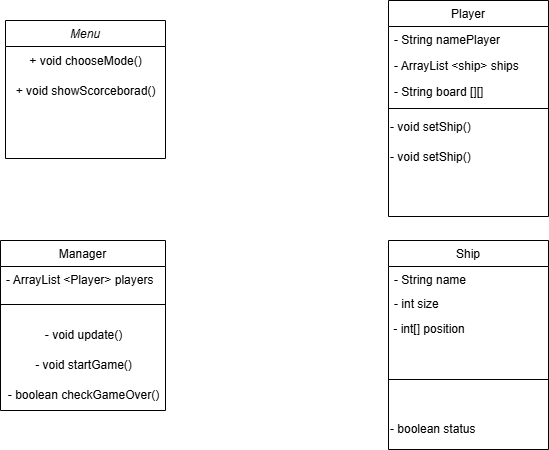

The diagram above was exported from draw.io. Its source (the exported page's mxGraphModel, read from the mxfile embedded in the PNG):
<mxGraphModel dx="1071" dy="576" grid="1" gridSize="10" guides="1" tooltips="1" connect="1" arrows="1" fold="1" page="1" pageScale="1" pageWidth="827" pageHeight="1169" math="0" shadow="0">
  <root>
    <mxCell id="WIyWlLk6GJQsqaUBKTNV-0" />
    <mxCell id="WIyWlLk6GJQsqaUBKTNV-1" parent="WIyWlLk6GJQsqaUBKTNV-0" />
    <mxCell id="zkfFHV4jXpPFQw0GAbJ--0" value="Menu" style="swimlane;fontStyle=2;align=center;verticalAlign=top;childLayout=stackLayout;horizontal=1;startSize=26;horizontalStack=0;resizeParent=1;resizeLast=0;collapsible=1;marginBottom=0;rounded=0;shadow=0;strokeWidth=1;" parent="WIyWlLk6GJQsqaUBKTNV-1" vertex="1">
      <mxGeometry x="125" y="140" width="160" height="138" as="geometry">
        <mxRectangle x="230" y="140" width="160" height="26" as="alternateBounds" />
      </mxGeometry>
    </mxCell>
    <mxCell id="XSh14DQxsVpirStbG3xr-0" value="+ void chooseMode()" style="text;html=1;align=center;verticalAlign=middle;resizable=0;points=[];autosize=1;strokeColor=none;fillColor=none;" vertex="1" parent="zkfFHV4jXpPFQw0GAbJ--0">
      <mxGeometry y="26" width="160" height="30" as="geometry" />
    </mxCell>
    <mxCell id="XSh14DQxsVpirStbG3xr-1" value="+ void showScorceborad()" style="text;html=1;align=center;verticalAlign=middle;resizable=0;points=[];autosize=1;strokeColor=none;fillColor=none;" vertex="1" parent="zkfFHV4jXpPFQw0GAbJ--0">
      <mxGeometry y="56" width="160" height="30" as="geometry" />
    </mxCell>
    <mxCell id="zkfFHV4jXpPFQw0GAbJ--6" value="Manager" style="swimlane;fontStyle=0;align=center;verticalAlign=top;childLayout=stackLayout;horizontal=1;startSize=26;horizontalStack=0;resizeParent=1;resizeLast=0;collapsible=1;marginBottom=0;rounded=0;shadow=0;strokeWidth=1;" parent="WIyWlLk6GJQsqaUBKTNV-1" vertex="1">
      <mxGeometry x="120" y="360" width="165" height="170" as="geometry">
        <mxRectangle x="130" y="380" width="160" height="26" as="alternateBounds" />
      </mxGeometry>
    </mxCell>
    <mxCell id="zkfFHV4jXpPFQw0GAbJ--7" value="- ArrayList &lt;Player&gt; players" style="text;align=left;verticalAlign=top;spacingLeft=4;spacingRight=4;overflow=hidden;rotatable=0;points=[[0,0.5],[1,0.5]];portConstraint=eastwest;" parent="zkfFHV4jXpPFQw0GAbJ--6" vertex="1">
      <mxGeometry y="26" width="165" height="22" as="geometry" />
    </mxCell>
    <mxCell id="zkfFHV4jXpPFQw0GAbJ--9" value="" style="line;html=1;strokeWidth=1;align=left;verticalAlign=middle;spacingTop=-1;spacingLeft=3;spacingRight=3;rotatable=0;labelPosition=right;points=[];portConstraint=eastwest;" parent="zkfFHV4jXpPFQw0GAbJ--6" vertex="1">
      <mxGeometry y="48" width="165" height="32" as="geometry" />
    </mxCell>
    <mxCell id="XSh14DQxsVpirStbG3xr-18" value="- void update()" style="text;html=1;align=center;verticalAlign=middle;resizable=0;points=[];autosize=1;strokeColor=none;fillColor=none;" vertex="1" parent="zkfFHV4jXpPFQw0GAbJ--6">
      <mxGeometry y="80" width="165" height="30" as="geometry" />
    </mxCell>
    <mxCell id="XSh14DQxsVpirStbG3xr-16" value="- void startGame()" style="text;html=1;align=center;verticalAlign=middle;resizable=0;points=[];autosize=1;strokeColor=none;fillColor=none;" vertex="1" parent="zkfFHV4jXpPFQw0GAbJ--6">
      <mxGeometry y="110" width="165" height="30" as="geometry" />
    </mxCell>
    <mxCell id="XSh14DQxsVpirStbG3xr-17" value="- boolean checkGameOver()" style="text;html=1;align=center;verticalAlign=middle;resizable=0;points=[];autosize=1;strokeColor=none;fillColor=none;" vertex="1" parent="zkfFHV4jXpPFQw0GAbJ--6">
      <mxGeometry y="140" width="165" height="30" as="geometry" />
    </mxCell>
    <mxCell id="zkfFHV4jXpPFQw0GAbJ--13" value="Ship" style="swimlane;fontStyle=0;align=center;verticalAlign=top;childLayout=stackLayout;horizontal=1;startSize=26;horizontalStack=0;resizeParent=1;resizeLast=0;collapsible=1;marginBottom=0;rounded=0;shadow=0;strokeWidth=1;" parent="WIyWlLk6GJQsqaUBKTNV-1" vertex="1">
      <mxGeometry x="508" y="360" width="160" height="209" as="geometry">
        <mxRectangle x="340" y="380" width="170" height="26" as="alternateBounds" />
      </mxGeometry>
    </mxCell>
    <mxCell id="zkfFHV4jXpPFQw0GAbJ--14" value="- String name&#10;" style="text;align=left;verticalAlign=top;spacingLeft=4;spacingRight=4;overflow=hidden;rotatable=0;points=[[0,0.5],[1,0.5]];portConstraint=eastwest;" parent="zkfFHV4jXpPFQw0GAbJ--13" vertex="1">
      <mxGeometry y="26" width="160" height="24" as="geometry" />
    </mxCell>
    <mxCell id="XSh14DQxsVpirStbG3xr-5" value="- int size" style="text;align=left;verticalAlign=top;spacingLeft=4;spacingRight=4;overflow=hidden;rotatable=0;points=[[0,0.5],[1,0.5]];portConstraint=eastwest;" vertex="1" parent="zkfFHV4jXpPFQw0GAbJ--13">
      <mxGeometry y="50" width="160" height="24" as="geometry" />
    </mxCell>
    <mxCell id="XSh14DQxsVpirStbG3xr-10" value="&amp;nbsp;- int[] position" style="text;html=1;align=left;verticalAlign=middle;resizable=0;points=[];autosize=1;strokeColor=none;fillColor=none;" vertex="1" parent="zkfFHV4jXpPFQw0GAbJ--13">
      <mxGeometry y="74" width="160" height="30" as="geometry" />
    </mxCell>
    <mxCell id="zkfFHV4jXpPFQw0GAbJ--15" value="" style="line;html=1;strokeWidth=1;align=left;verticalAlign=middle;spacingTop=-1;spacingLeft=3;spacingRight=3;rotatable=0;labelPosition=right;points=[];portConstraint=eastwest;" parent="zkfFHV4jXpPFQw0GAbJ--13" vertex="1">
      <mxGeometry y="104" width="160" height="70" as="geometry" />
    </mxCell>
    <mxCell id="XSh14DQxsVpirStbG3xr-15" value="- boolean status" style="text;html=1;align=left;verticalAlign=middle;resizable=0;points=[];autosize=1;strokeColor=none;fillColor=none;" vertex="1" parent="zkfFHV4jXpPFQw0GAbJ--13">
      <mxGeometry y="174" width="160" height="30" as="geometry" />
    </mxCell>
    <mxCell id="zkfFHV4jXpPFQw0GAbJ--17" value="Player" style="swimlane;fontStyle=0;align=center;verticalAlign=top;childLayout=stackLayout;horizontal=1;startSize=26;horizontalStack=0;resizeParent=1;resizeLast=0;collapsible=1;marginBottom=0;rounded=0;shadow=0;strokeWidth=1;" parent="WIyWlLk6GJQsqaUBKTNV-1" vertex="1">
      <mxGeometry x="508" y="120" width="160" height="216" as="geometry">
        <mxRectangle x="550" y="140" width="160" height="26" as="alternateBounds" />
      </mxGeometry>
    </mxCell>
    <mxCell id="zkfFHV4jXpPFQw0GAbJ--18" value="- String namePlayer" style="text;align=left;verticalAlign=top;spacingLeft=4;spacingRight=4;overflow=hidden;rotatable=0;points=[[0,0.5],[1,0.5]];portConstraint=eastwest;" parent="zkfFHV4jXpPFQw0GAbJ--17" vertex="1">
      <mxGeometry y="26" width="160" height="26" as="geometry" />
    </mxCell>
    <mxCell id="zkfFHV4jXpPFQw0GAbJ--19" value="- ArrayList &lt;ship&gt; ships" style="text;align=left;verticalAlign=top;spacingLeft=4;spacingRight=4;overflow=hidden;rotatable=0;points=[[0,0.5],[1,0.5]];portConstraint=eastwest;rounded=0;shadow=0;html=0;" parent="zkfFHV4jXpPFQw0GAbJ--17" vertex="1">
      <mxGeometry y="52" width="160" height="26" as="geometry" />
    </mxCell>
    <mxCell id="zkfFHV4jXpPFQw0GAbJ--20" value="- String board [][]" style="text;align=left;verticalAlign=top;spacingLeft=4;spacingRight=4;overflow=hidden;rotatable=0;points=[[0,0.5],[1,0.5]];portConstraint=eastwest;rounded=0;shadow=0;html=0;" parent="zkfFHV4jXpPFQw0GAbJ--17" vertex="1">
      <mxGeometry y="78" width="160" height="26" as="geometry" />
    </mxCell>
    <mxCell id="zkfFHV4jXpPFQw0GAbJ--23" value="" style="line;html=1;strokeWidth=1;align=left;verticalAlign=middle;spacingTop=-1;spacingLeft=3;spacingRight=3;rotatable=0;labelPosition=right;points=[];portConstraint=eastwest;" parent="zkfFHV4jXpPFQw0GAbJ--17" vertex="1">
      <mxGeometry y="104" width="160" height="8" as="geometry" />
    </mxCell>
    <mxCell id="XSh14DQxsVpirStbG3xr-4" value="- void setShip()" style="text;html=1;align=left;verticalAlign=middle;resizable=0;points=[];autosize=1;strokeColor=none;fillColor=none;" vertex="1" parent="zkfFHV4jXpPFQw0GAbJ--17">
      <mxGeometry y="112" width="160" height="30" as="geometry" />
    </mxCell>
    <mxCell id="XSh14DQxsVpirStbG3xr-3" value="- void setShip()" style="text;html=1;align=left;verticalAlign=middle;resizable=0;points=[];autosize=1;strokeColor=none;fillColor=none;" vertex="1" parent="zkfFHV4jXpPFQw0GAbJ--17">
      <mxGeometry y="142" width="160" height="30" as="geometry" />
    </mxCell>
  </root>
</mxGraphModel>